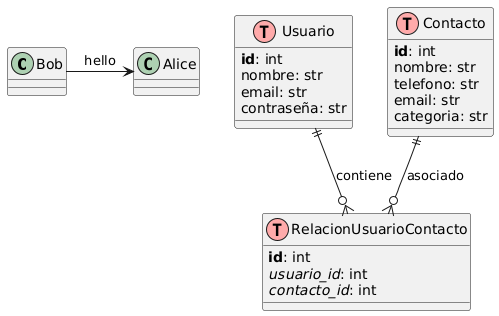

The diagram above was rendered by PlantUML. Its source (embedded in the PNG):
@startuml
Bob -> Alice : hello



!define table(x) class x << (T,#FFAAAA) >>
!define primary_key(x) <b>x</b>
!define foreign_key(x) <i>x</i>

table(Usuario) {
  primary_key(id): int
  nombre: str
  email: str
  contraseña: str
}

table(Contacto) {
  primary_key(id): int
  nombre: str
  telefono: str
  email: str
  categoria: str
}

table(RelacionUsuarioContacto) {
  primary_key(id): int
  foreign_key(usuario_id): int
  foreign_key(contacto_id): int
}

Usuario ||--o{ RelacionUsuarioContacto : contiene
Contacto ||--o{ RelacionUsuarioContacto : asociado
@enduml